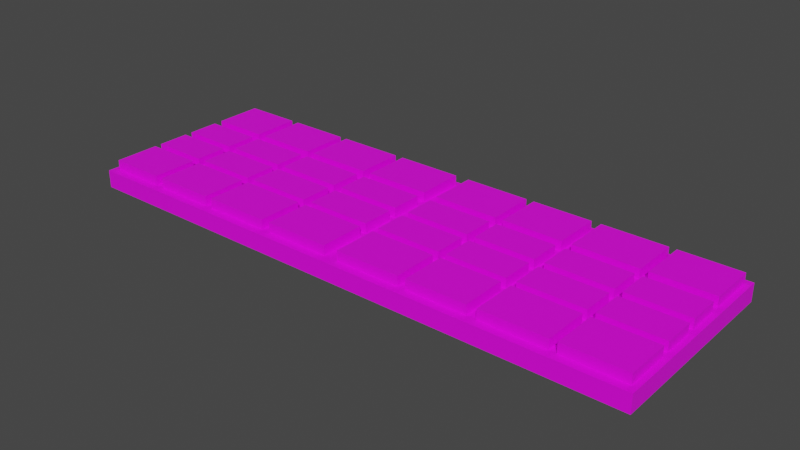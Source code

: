 # Source: keyboard.blend  (saved by Blender 3.1.7; exported with 4.5.12 LTS)
import bpy
from mathutils import Matrix  # noqa: F401  (used for matrix-valued properties, if any)

bpy.ops.wm.read_factory_settings(use_empty=True)
scene = bpy.context.scene
scene.name = 'Scene'

# ---- collections
col_collection = bpy.data.collections.new('Collection'); scene.collection.children.link(col_collection)

# ---- images (referenced by path relative to the original .blend; pixels are not part of the script)
import os
ASSET_DIR = os.environ.get("B2B_ASSET_DIR", "")  # directory of the original .blend (textures are referenced by path, not embedded)
HERE = os.path.dirname(os.path.abspath(__file__))  # packed textures are extracted next to this script under _unpacked/

def load_image(name, relpath, width, height, colorspace="sRGB"):
    """Load a texture the original file referenced (path relative to the .blend, or extracted next to this script)."""
    p = next((c for c in (os.path.join(HERE, relpath), os.path.join(ASSET_DIR, relpath)) if relpath and os.path.exists(c)), "")
    if p:
        img = bpy.data.images.load(p, check_existing=True)
        img.name = name
    else:  # same state as the original file: an image datablock whose file is absent (Cycles renders it pink)
        img = bpy.data.images.new(name, width, height)
        img.source = "FILE"
        img.filepath = "//" + (relpath or name)
    img.colorspace_settings.name = colorspace
    return img
img_keyboard_002 = load_image('keyboard.002', 'keyboard.002.png', 1024, 1024, 'sRGB')

# ---- materials (node trees are filled in below, after node groups)
mat_material_002 = bpy.data.materials.new('Material.002')
mat_material_002.use_transparent_shadow = False

# ---- material node trees
mat_material_002.use_nodes = True; mat_material_002.node_tree.nodes.clear()
_N = mat_material_002.node_tree.nodes; _L = mat_material_002.node_tree.links
n0 = _N.new('ShaderNodeBsdfPrincipled'); n0.name = 'Principled BSDF'; n0.location = (10, 300)
n0.distribution = 'GGX'
n0.subsurface_method = 'RANDOM_WALK_SKIN'
n0.inputs[3].default_value = 1.45
n0.inputs[27].default_value = (0.0, 0.0, 0.0, 1.0)
n0.inputs[28].default_value = 1.0
n1 = _N.new('ShaderNodeOutputMaterial'); n1.name = 'Material Output'; n1.location = (300, 300)
n2 = _N.new('ShaderNodeTexImage'); n2.name = 'Image Texture'; n2.location = (-280, 280)
n2.image = img_keyboard_002
_L.new(n0.outputs[0], n1.inputs[0])
_L.new(n2.outputs[0], n0.inputs[0])
n1.is_active_output = True

# ---- world
world_world = bpy.data.worlds.new('World'); scene.world = world_world
world_world.use_nodes = True; world_world.node_tree.nodes.clear()
_N = world_world.node_tree.nodes; _L = world_world.node_tree.links
n0 = _N.new('ShaderNodeOutputWorld'); n0.name = 'World Output'; n0.location = (300, 300)
n1 = _N.new('ShaderNodeBackground'); n1.name = 'Background'; n1.location = (10, 300)
n1.inputs[0].default_value = (0.05088, 0.05088, 0.05088, 1.0)
_L.new(n1.outputs[0], n0.inputs[0])
n0.is_active_output = True
world_world.color = (0.05088, 0.05088, 0.05088)
world_world.use_sun_shadow = False
world_world.sun_shadow_jitter_overblur = 0.0

# ---- meshes
me_cube_002 = bpy.data.meshes.new('Cube.002')
me_cube_002.from_pydata([(-1.0, -1.0, -1.0), (-1.0, -1.0, 1.0), (-1.0, 1.0, -1.0), (-1.0, 1.0, 1.0), (1.0, -1.0, -1.0), (1.0, -1.0, 1.0), (1.0, 1.0, -1.0), (1.0, 1.0, 1.0), (-1.0, -0.9179, -1.0), (-1.0, -0.9179, 1.0), (1.0, -0.9179, -1.0), (1.0, -0.9179, 1.0), (-1.0, 0.9378, 1.0), (1.0, 0.9378, -1.0), (-1.0, 0.9378, -1.0), (1.0, 0.9378, 1.0), (0.9801, 1.0, -1.0), (0.9801, 1.0, 1.0), (0.9801, -1.0, -1.0), (0.9801, -1.0, 1.0), (0.9801, -0.9179, 1.0), (0.9801, -0.9179, -1.0), (0.9801, 0.9378, -1.0), (0.9801, 0.9378, 1.0), (-0.9779, 1.0, -1.0), (-0.9779, -1.0, 1.0), (-0.9779, -0.9179, -1.0), (-0.9779, 0.9378, -1.0), (-0.9779, 1.0, 1.0), (-0.9779, -1.0, -1.0), (-0.9779, -0.9179, 1.0), (-0.9779, 0.9378, 1.0), (0.7697, 1.0, 1.0), (0.7697, -1.0, -1.0), (0.7697, -0.9179, 1.0), (0.7697, 0.9378, 1.0), (0.7697, 1.0, -1.0), (0.7697, -1.0, 1.0), (0.7697, -0.9179, -1.0), (0.7697, 0.9378, -1.0), (-0.7805, 1.0, -1.0), (-0.7805, -1.0, 1.0), (-0.7805, -0.9179, -1.0), (-0.7805, 0.9378, -1.0), (-0.7805, 1.0, 1.0), (-0.7805, -1.0, -1.0), (-0.7805, -0.9179, 1.0), (-0.7805, 0.9378, 1.0), (0.7453, 1.0, 1.0), (0.7453, -1.0, -1.0), (0.7453, -0.9179, 1.0), (0.7453, 0.9378, 1.0), (0.7453, 1.0, -1.0), (0.7453, -1.0, 1.0), (0.7453, -0.9179, -1.0), (0.7453, 0.9378, -1.0), (-0.7508, 1.0, -1.0), (-0.7508, -1.0, 1.0), (-0.7508, -0.9179, -1.0), (-0.7508, 0.9378, -1.0), (-0.7508, 1.0, 1.0), (-0.7508, -1.0, -1.0), (-0.7508, -0.9179, 1.0), (-0.7508, 0.9378, 1.0), (0.5198, 1.0, 1.0), (0.5198, -1.0, -1.0), (0.5198, -0.9179, 1.0), (0.5198, 0.9378, 1.0), (0.5198, 1.0, -1.0), (0.5198, -1.0, 1.0), (0.5198, -0.9179, -1.0), (0.5198, 0.9378, -1.0), (-0.5397, 1.0, -1.0), (-0.5397, -1.0, 1.0), (-0.5397, -0.9179, -1.0), (-0.5397, 0.9378, -1.0), (-0.5397, 1.0, 1.0), (-0.5397, -1.0, -1.0), (-0.5397, -0.9179, 1.0), (-0.5397, 0.9378, 1.0), (-0.5128, 1.0, 1.0), (-0.5128, -1.0, -1.0), (-0.5128, -0.9179, 1.0), (-0.5128, 0.9378, 1.0), (-0.5128, 1.0, -1.0), (-0.5128, -1.0, 1.0), (-0.5128, -0.9179, -1.0), (-0.5128, 0.9378, -1.0), (0.4871, 1.0, 1.0), (0.4871, -1.0, -1.0), (0.4871, -0.9179, 1.0), (0.4871, 0.9378, 1.0), (0.4871, 1.0, -1.0), (0.4871, -1.0, 1.0), (0.4871, -0.9179, -1.0), (0.4871, 0.9378, -1.0), (-0.2848, 1.0, -1.0), (-0.2848, -1.0, 1.0), (-0.2848, -0.9179, -1.0), (-0.2848, 0.9378, -1.0), (-0.2848, 1.0, 1.0), (-0.2848, -1.0, -1.0), (-0.2848, -0.9179, 1.0), (-0.2848, 0.9378, 1.0), (0.2778, 1.0, 1.0), (0.2778, -1.0, -1.0), (0.2778, -0.9179, 1.0), (0.2778, 0.9378, 1.0), (0.2778, 1.0, -1.0), (0.2778, -1.0, 1.0), (0.2778, -0.9179, -1.0), (0.2778, 0.9378, -1.0), (0.2508, 1.0, -1.0), (0.2508, -1.0, 1.0), (0.2508, -0.9179, -1.0), (0.2508, 0.9378, -1.0), (0.2508, 1.0, 1.0), (0.2508, -1.0, -1.0), (0.2508, -0.9179, 1.0), (0.2508, 0.9378, 1.0), (-0.254, 1.0, -1.0), (-0.254, -1.0, 1.0), (-0.254, -0.9179, -1.0), (-0.254, 0.9378, -1.0), (-0.254, 1.0, 1.0), (-0.254, -1.0, -1.0), (-0.254, -0.9179, 1.0), (-0.254, 0.9378, 1.0), (-0.02663, 1.0, 1.0), (-0.02663, -1.0, -1.0), (-0.02663, -0.9179, 1.0), (-0.02663, 0.9378, 1.0), (-0.02663, 1.0, -1.0), (-0.02663, -1.0, 1.0), (-0.02663, -0.9179, -1.0), (-0.02663, 0.9378, -1.0), (0.02347, 1.0, 1.0), (0.02347, -1.0, -1.0), (0.02347, -0.9179, 1.0), (0.02347, 0.9378, 1.0), (0.02347, 1.0, -1.0), (0.02347, -1.0, 1.0), (0.02347, -0.9179, -1.0), (0.02347, 0.9378, -1.0), (-1.0, 0.4456, -1.0), (1.0, 0.4456, 1.0), (-1.0, 0.4456, 1.0), (1.0, 0.4456, -1.0), (0.9801, 0.4456, -1.0), (0.9801, 0.4456, 1.0), (-0.9779, 0.4456, -1.0), (-0.9779, 0.4456, 1.0), (0.7697, 0.4456, 1.0), (0.7697, 0.4456, -1.0), (-0.7805, 0.4456, -1.0), (-0.7805, 0.4456, 1.0), (0.7453, 0.4456, 1.0), (0.7453, 0.4456, -1.0), (-0.7508, 0.4456, -1.0), (-0.7508, 0.4456, 1.0), (0.5198, 0.4456, 1.0), (0.5198, 0.4456, -1.0), (-0.5397, 0.4456, -1.0), (-0.5397, 0.4456, 1.0), (-0.5128, 0.4456, 1.0), (-0.5128, 0.4456, -1.0), (0.4871, 0.4456, 1.0), (0.4871, 0.4456, -1.0), (-0.2848, 0.4456, -1.0), (-0.2848, 0.4456, 1.0), (0.2778, 0.4456, 1.0), (0.2778, 0.4456, -1.0), (0.2508, 0.4456, -1.0), (0.2508, 0.4456, 1.0), (-0.254, 0.4456, -1.0), (-0.254, 0.4456, 1.0), (-0.02663, 0.4456, 1.0), (-0.02663, 0.4456, -1.0), (0.02347, 0.4456, 1.0), (0.02347, 0.4456, -1.0), (-1.0, -0.4559, -1.0), (1.0, -0.4559, 1.0), (0.9801, -0.4559, -1.0), (0.9801, -0.4559, 1.0), (-0.9779, -0.4559, -1.0), (-0.9779, -0.4559, 1.0), (0.7697, -0.4559, 1.0), (0.7697, -0.4559, -1.0), (-0.7805, -0.4559, -1.0), (-0.7805, -0.4559, 1.0), (0.7453, -0.4559, 1.0), (0.7453, -0.4559, -1.0), (-0.7508, -0.4559, -1.0), (-0.7508, -0.4559, 1.0), (0.5198, -0.4559, 1.0), (0.5198, -0.4559, -1.0), (-0.5397, -0.4559, -1.0), (-0.5397, -0.4559, 1.0), (-0.5128, -0.4559, 1.0), (-0.5128, -0.4559, -1.0), (0.4871, -0.4559, 1.0), (0.4871, -0.4559, -1.0), (-0.2848, -0.4559, -1.0), (-0.2848, -0.4559, 1.0), (0.2778, -0.4559, 1.0), (0.2778, -0.4559, -1.0), (0.2508, -0.4559, -1.0), (0.2508, -0.4559, 1.0), (-0.254, -0.4559, -1.0), (-0.254, -0.4559, 1.0), (-0.02663, -0.4559, 1.0), (-0.02663, -0.4559, -1.0), (0.02347, -0.4559, 1.0), (0.02347, -0.4559, -1.0), (-1.0, -0.4559, 1.0), (1.0, -0.4559, -1.0), (-1.0, -0.3817, 1.0), (1.0, -0.3817, -1.0), (-1.0, -0.3817, -1.0), (1.0, -0.3817, 1.0), (0.9801, -0.3817, -1.0), (0.9801, -0.3817, 1.0), (-0.9779, -0.3817, -1.0), (-0.9779, -0.3817, 1.0), (0.7697, -0.3817, 1.0), (0.7697, -0.3817, -1.0), (-0.7805, -0.3817, -1.0), (-0.7805, -0.3817, 1.0), (0.7453, -0.3817, 1.0), (0.7453, -0.3817, -1.0), (-0.7508, -0.3817, -1.0), (-0.7508, -0.3817, 1.0), (0.5198, -0.3817, 1.0), (0.5198, -0.3817, -1.0), (-0.5397, -0.3817, -1.0), (-0.5397, -0.3817, 1.0), (-0.5128, -0.3817, 1.0), (-0.5128, -0.3817, -1.0), (0.4871, -0.3817, 1.0), (0.4871, -0.3817, -1.0), (-0.2848, -0.3817, -1.0), (-0.2848, -0.3817, 1.0), (0.2778, -0.3817, 1.0), (0.2778, -0.3817, -1.0), (0.2508, -0.3817, -1.0), (0.2508, -0.3817, 1.0), (-0.254, -0.3817, -1.0), (-0.254, -0.3817, 1.0), (-0.02663, -0.3817, 1.0), (-0.02663, -0.3817, -1.0), (0.02347, -0.3817, 1.0), (0.02347, -0.3817, -1.0), (-1.0, 0.3492, 1.0), (1.0, 0.3492, -1.0), (-1.0, 0.3492, -1.0), (1.0, 0.3492, 1.0), (0.9801, 0.3492, -1.0), (0.9801, 0.3492, 1.0), (-0.9779, 0.3492, -1.0), (-0.9779, 0.3492, 1.0), (0.7697, 0.3492, 1.0), (0.7697, 0.3492, -1.0), (-0.7805, 0.3492, -1.0), (-0.7805, 0.3492, 1.0), (0.7453, 0.3492, 1.0), (0.7453, 0.3492, -1.0), (-0.7508, 0.3492, -1.0), (-0.7508, 0.3492, 1.0), (0.5198, 0.3492, 1.0), (0.5198, 0.3492, -1.0), (-0.5397, 0.3492, -1.0), (-0.5397, 0.3492, 1.0), (-0.5128, 0.3492, 1.0), (-0.5128, 0.3492, -1.0), (0.4871, 0.3492, 1.0), (0.4871, 0.3492, -1.0), (-0.2848, 0.3492, -1.0), (-0.2848, 0.3492, 1.0), (0.2778, 0.3492, 1.0), (0.2778, 0.3492, -1.0), (0.2508, 0.3492, -1.0), (0.2508, 0.3492, 1.0), (-0.254, 0.3492, -1.0), (-0.254, 0.3492, 1.0), (-0.02663, 0.3492, 1.0), (-0.02663, 0.3492, -1.0), (0.02347, 0.3492, 1.0), (0.02347, 0.3492, -1.0), (-1.0, -0.05562, -1.0), (1.0, -0.05562, 1.0), (0.9801, -0.05562, -1.0), (0.9801, -0.05562, 1.0), (-0.9779, -0.05562, -1.0), (-0.9779, -0.05562, 1.0), (0.7697, -0.05562, 1.0), (0.7697, -0.05562, -1.0), (-0.7805, -0.05562, -1.0), (-0.7805, -0.05562, 1.0), (0.7453, -0.05562, 1.0), (0.7453, -0.05562, -1.0), (-0.7508, -0.05562, -1.0), (-0.7508, -0.05562, 1.0), (0.5198, -0.05562, 1.0), (0.5198, -0.05562, -1.0), (-0.5397, -0.05562, -1.0), (-0.5397, -0.05562, 1.0), (-0.5128, -0.05562, 1.0), (-0.5128, -0.05562, -1.0), (0.4871, -0.05562, 1.0), (0.4871, -0.05562, -1.0), (-0.2848, -0.05562, -1.0), (-0.2848, -0.05562, 1.0), (0.2778, -0.05562, 1.0), (0.2778, -0.05562, -1.0), (0.2508, -0.05562, -1.0), (0.2508, -0.05562, 1.0), (-0.254, -0.05562, -1.0), (-0.254, -0.05562, 1.0), (-0.02663, -0.05562, 1.0), (-0.02663, -0.05562, -1.0), (0.02347, -0.05562, 1.0), (0.02347, -0.05562, -1.0), (-1.0, -0.05562, 1.0), (1.0, -0.05562, -1.0), (-1.0, 0.02535, 1.0), (1.0, 0.02535, -1.0), (-1.0, 0.02535, -1.0), (1.0, 0.02535, 1.0), (0.9801, 0.02535, -1.0), (0.9801, 0.02535, 1.0), (-0.9779, 0.02535, -1.0), (-0.9779, 0.02535, 1.0), (0.7697, 0.02535, 1.0), (0.7697, 0.02535, -1.0), (-0.7805, 0.02535, -1.0), (-0.7805, 0.02535, 1.0), (0.7453, 0.02535, 1.0), (0.7453, 0.02535, -1.0), (-0.7508, 0.02535, -1.0), (-0.7508, 0.02535, 1.0), (0.5198, 0.02535, 1.0), (0.5198, 0.02535, -1.0), (-0.5397, 0.02535, -1.0), (-0.5397, 0.02535, 1.0), (-0.5128, 0.02535, 1.0), (-0.5128, 0.02535, -1.0), (0.4871, 0.02535, 1.0), (0.4871, 0.02535, -1.0), (-0.2848, 0.02535, -1.0), (-0.2848, 0.02535, 1.0), (0.2778, 0.02535, 1.0), (0.2778, 0.02535, -1.0), (0.2508, 0.02535, -1.0), (0.2508, 0.02535, 1.0), (-0.254, 0.02535, -1.0), (-0.254, 0.02535, 1.0), (-0.02663, 0.02535, 1.0), (-0.02663, 0.02535, -1.0), (0.02347, 0.02535, 1.0), (0.02347, 0.02535, -1.0), (0.7697, -0.9179, 2.124), (0.9801, -0.9179, 2.124), (0.7697, 0.9378, 2.124), (0.9801, 0.9378, 2.124), (0.9801, -0.4559, 2.124), (-0.9779, -0.4559, 2.124), (-0.9779, -0.9179, 2.124), (0.7697, -0.4559, 2.124), (-0.7805, -0.9179, 2.124), (-0.9779, 0.9378, 2.124), (-0.7805, 0.9378, 2.124), (-0.7805, -0.4559, 2.124), (0.5198, -0.9179, 2.124), (0.7453, -0.9179, 2.124), (0.5198, 0.9378, 2.124), (0.7453, 0.9378, 2.124), (0.7453, -0.4559, 2.124), (-0.7508, -0.4559, 2.124), (-0.7508, -0.9179, 2.124), (0.5198, -0.4559, 2.124), (-0.5397, -0.9179, 2.124), (-0.7508, 0.9378, 2.124), (-0.5397, 0.9378, 2.124), (-0.5397, -0.4559, 2.124), (-0.5128, -0.4559, 2.124), (-0.5128, -0.9179, 2.124), (0.2778, -0.9179, 2.124), (0.4871, -0.9179, 2.124), (0.2778, 0.9378, 2.124), (0.4871, 0.9378, 2.124), (0.4871, -0.4559, 2.124), (-0.2848, -0.9179, 2.124), (-0.5128, 0.9378, 2.124), (-0.2848, 0.9378, 2.124), (-0.2848, -0.4559, 2.124), (0.2778, -0.4559, 2.124), (0.02347, -0.9179, 2.124), (0.2508, -0.9179, 2.124), (0.02347, 0.9378, 2.124), (0.2508, 0.9378, 2.124), (0.2508, -0.4559, 2.124), (-0.254, -0.4559, 2.124), (-0.254, -0.9179, 2.124), (-0.02663, -0.9179, 2.124), (-0.254, 0.9378, 2.124), (-0.02663, 0.9378, 2.124), (-0.02663, -0.4559, 2.124), (0.02347, -0.4559, 2.124), (0.9801, 0.4456, 2.124), (-0.9779, 0.4456, 2.124), (0.7697, 0.4456, 2.124), (-0.7805, 0.4456, 2.124), (0.7453, 0.4456, 2.124), (-0.7508, 0.4456, 2.124), (0.5198, 0.4456, 2.124), (-0.5397, 0.4456, 2.124), (-0.5128, 0.4456, 2.124), (0.4871, 0.4456, 2.124), (-0.2848, 0.4456, 2.124), (0.2778, 0.4456, 2.124), (0.2508, 0.4456, 2.124), (-0.254, 0.4456, 2.124), (-0.02663, 0.4456, 2.124), (0.02347, 0.4456, 2.124), (0.9801, -0.05562, 2.124), (0.9801, -0.3817, 2.124), (-0.9779, -0.05562, 2.124), (-0.9779, -0.3817, 2.124), (0.7697, -0.05562, 2.124), (0.7697, -0.3817, 2.124), (-0.7805, -0.05562, 2.124), (-0.7805, -0.3817, 2.124), (0.7453, -0.05562, 2.124), (0.7453, -0.3817, 2.124), (-0.7508, -0.05562, 2.124), (-0.7508, -0.3817, 2.124), (0.5198, -0.05562, 2.124), (0.5198, -0.3817, 2.124), (-0.5397, -0.05562, 2.124), (-0.5397, -0.3817, 2.124), (-0.5128, -0.05562, 2.124), (-0.5128, -0.3817, 2.124), (0.4871, -0.05562, 2.124), (0.4871, -0.3817, 2.124), (-0.2848, -0.05562, 2.124), (-0.2848, -0.3817, 2.124), (0.2778, -0.05562, 2.124), (0.2778, -0.3817, 2.124), (0.2508, -0.05562, 2.124), (0.2508, -0.3817, 2.124), (-0.254, -0.05562, 2.124), (-0.254, -0.3817, 2.124), (-0.02663, -0.05562, 2.124), (-0.02663, -0.3817, 2.124), (0.02347, -0.05562, 2.124), (0.02347, -0.3817, 2.124), (0.02347, 0.3492, 2.124), (0.2508, 0.3492, 2.124), (-0.254, 0.3492, 2.124), (-0.02663, 0.3492, 2.124), (0.2778, 0.3492, 2.124), (0.4871, 0.3492, 2.124), (-0.5128, 0.3492, 2.124), (-0.2848, 0.3492, 2.124), (0.5198, 0.3492, 2.124), (0.7453, 0.3492, 2.124), (-0.7508, 0.3492, 2.124), (-0.5397, 0.3492, 2.124), (0.7697, 0.3492, 2.124), (0.9801, 0.3492, 2.124), (-0.9779, 0.3492, 2.124), (-0.7805, 0.3492, 2.124), (0.9801, 0.02535, 2.124), (-0.9779, 0.02535, 2.124), (0.7697, 0.02535, 2.124), (-0.7805, 0.02535, 2.124), (0.7453, 0.02535, 2.124), (-0.7508, 0.02535, 2.124), (0.5198, 0.02535, 2.124), (-0.5397, 0.02535, 2.124), (-0.5128, 0.02535, 2.124), (0.4871, 0.02535, 2.124), (-0.2848, 0.02535, 2.124), (0.2778, 0.02535, 2.124), (0.2508, 0.02535, 2.124), (-0.254, 0.02535, 2.124), (-0.02663, 0.02535, 2.124), (0.02347, 0.02535, 2.124)], [], [(14, 12, 3, 2), (16, 17, 7, 6), (10, 11, 5, 4), (29, 25, 1, 0), (21, 10, 4, 18), (30, 9, 1, 25), (185, 214, 9, 30), (182, 215, 10, 21), (215, 181, 11, 10), (0, 1, 9, 8), (6, 7, 15, 13), (16, 6, 13, 22), (28, 3, 12, 31), (144, 146, 12, 14), (7, 17, 23, 15), (36, 16, 22, 39), (187, 182, 21, 38), (181, 183, 20, 11), (11, 20, 19, 5), (38, 21, 18, 33), (4, 5, 19, 18), (36, 32, 17, 16), (2, 3, 28, 24), (8, 26, 29, 0), (180, 184, 26, 8), (2, 24, 27, 14), (44, 28, 31, 47), (344, 349, 482, 480), (46, 30, 25, 41), (45, 41, 25, 29), (18, 19, 37, 33), (20, 34, 37, 19), (160, 156, 412, 414), (17, 32, 35, 23), (52, 48, 32, 36), (54, 38, 33, 49), (191, 187, 38, 54), (52, 36, 39, 55), (24, 40, 43, 27), (184, 188, 42, 26), (26, 42, 45, 29), (24, 28, 44, 40), (61, 57, 41, 45), (62, 46, 41, 57), (193, 189, 46, 62), (60, 44, 47, 63), (32, 48, 51, 35), (186, 190, 50, 34), (34, 50, 53, 37), (33, 37, 53, 49), (68, 52, 55, 71), (195, 191, 54, 70), (70, 54, 49, 65), (68, 64, 48, 52), (40, 44, 60, 56), (42, 58, 61, 45), (188, 192, 58, 42), (40, 56, 59, 43), (76, 60, 63, 79), (30, 46, 368, 366), (78, 62, 57, 73), (77, 73, 57, 61), (49, 53, 69, 65), (50, 66, 69, 53), (228, 298, 432, 433), (48, 64, 67, 51), (92, 88, 64, 68), (94, 70, 65, 89), (201, 195, 70, 94), (92, 68, 71, 95), (56, 72, 75, 59), (192, 196, 74, 58), (58, 74, 77, 61), (56, 60, 76, 72), (81, 85, 73, 77), (82, 78, 73, 85), (198, 197, 78, 82), (80, 76, 79, 83), (100, 80, 83, 103), (227, 297, 430, 431), (102, 82, 85, 97), (101, 97, 85, 81), (72, 84, 87, 75), (196, 199, 86, 74), (74, 86, 81, 77), (72, 76, 80, 84), (65, 69, 93, 89), (66, 90, 93, 69), (194, 200, 90, 66), (64, 88, 91, 67), (108, 92, 95, 111), (205, 201, 94, 110), (110, 94, 89, 105), (108, 104, 88, 92), (84, 80, 100, 96), (86, 98, 101, 81), (199, 202, 98, 86), (84, 96, 99, 87), (125, 121, 97, 101), (126, 102, 97, 121), (209, 203, 102, 126), (124, 100, 103, 127), (88, 104, 107, 91), (90, 200, 390, 387), (90, 106, 109, 93), (89, 93, 109, 105), (112, 116, 104, 108), (114, 110, 105, 117), (206, 205, 110, 114), (112, 108, 111, 115), (140, 112, 115, 143), (213, 206, 114, 142), (142, 114, 117, 137), (140, 136, 116, 112), (104, 116, 119, 107), (204, 207, 118, 106), (106, 118, 113, 109), (105, 109, 113, 117), (96, 100, 124, 120), (98, 122, 125, 101), (202, 208, 122, 98), (96, 120, 123, 99), (128, 124, 127, 131), (118, 207, 400, 397), (130, 126, 121, 133), (129, 133, 121, 125), (137, 141, 133, 129), (138, 130, 133, 141), (212, 210, 130, 138), (136, 128, 131, 139), (120, 124, 128, 132), (122, 134, 129, 125), (208, 211, 134, 122), (120, 132, 135, 123), (116, 136, 139, 119), (340, 336, 476, 478), (118, 138, 141, 113), (117, 113, 141, 137), (132, 128, 136, 140), (134, 142, 137, 129), (211, 213, 142, 134), (132, 140, 143, 135), (135, 143, 179, 177), (164, 169, 418, 416), (123, 135, 177, 174), (139, 131, 176, 178), (242, 238, 443, 447), (99, 123, 174, 168), (107, 119, 173, 170), (143, 115, 172, 179), (115, 111, 171, 172), (284, 283, 458, 459), (127, 103, 169, 175), (87, 99, 168, 165), (111, 95, 167, 171), (67, 91, 166, 160), (75, 87, 165, 162), (339, 343, 479, 477), (83, 79, 163, 164), (59, 75, 162, 158), (95, 71, 161, 167), (294, 224, 429, 428), (293, 223, 427, 426), (43, 59, 158, 154), (71, 55, 157, 161), (35, 51, 156, 152), (63, 47, 155, 159), (27, 43, 154, 150), (55, 39, 153, 157), (281, 286, 456, 457), (221, 291, 424, 425), (14, 27, 150, 144), (15, 23, 149, 145), (39, 22, 148, 153), (254, 252, 146, 144), (13, 15, 145, 147), (22, 13, 147, 148), (31, 12, 146, 151), (8, 9, 214, 180), (249, 251, 213, 211), (245, 250, 212, 207), (246, 249, 211, 208), (250, 248, 210, 212), (248, 247, 209, 210), (240, 246, 208, 202), (242, 245, 207, 204), (251, 244, 206, 213), (244, 243, 205, 206), (238, 242, 204, 200), (247, 241, 203, 209), (237, 240, 202, 199), (243, 239, 201, 205), (232, 238, 200, 194), (234, 237, 199, 196), (241, 236, 198, 203), (236, 235, 197, 198), (230, 234, 196, 192), (239, 233, 195, 201), (228, 232, 194, 190), (235, 231, 193, 197), (226, 230, 192, 188), (233, 229, 191, 195), (224, 228, 190, 186), (231, 227, 189, 193), (222, 226, 188, 184), (229, 225, 187, 191), (221, 224, 186, 183), (227, 223, 185, 189), (218, 222, 184, 180), (219, 221, 183, 181), (225, 220, 182, 187), (217, 219, 181, 215), (220, 217, 215, 182), (223, 216, 214, 185), (293, 322, 216, 223), (290, 323, 217, 220), (323, 289, 219, 217), (295, 290, 220, 225), (289, 291, 221, 219), (288, 292, 222, 218), (119, 139, 398, 399), (91, 107, 388, 389), (299, 295, 225, 229), (292, 296, 226, 222), (301, 297, 227, 231), (294, 298, 228, 224), (303, 299, 229, 233), (296, 300, 230, 226), (170, 166, 417, 419), (138, 118, 397, 396), (309, 303, 233, 239), (300, 304, 234, 230), (306, 305, 235, 236), (236, 241, 445, 441), (304, 307, 237, 234), (302, 308, 238, 232), (313, 309, 239, 243), (307, 310, 240, 237), (317, 311, 241, 247), (297, 293, 426, 430), (314, 313, 243, 244), (321, 314, 244, 251), (312, 315, 245, 242), (310, 316, 246, 240), (212, 138, 396, 407), (320, 318, 248, 250), (316, 319, 249, 246), (106, 90, 387, 386), (319, 321, 251, 249), (180, 214, 216, 218), (177, 179, 287, 285), (173, 178, 286, 281), (174, 177, 285, 282), (178, 176, 284, 286), (176, 175, 283, 284), (168, 174, 282, 276), (170, 173, 281, 278), (179, 172, 280, 287), (172, 171, 279, 280), (166, 170, 278, 274), (175, 169, 277, 283), (165, 168, 276, 273), (171, 167, 275, 279), (160, 166, 274, 268), (162, 165, 273, 270), (169, 164, 272, 277), (164, 163, 271, 272), (158, 162, 270, 266), (167, 161, 269, 275), (156, 160, 268, 264), (163, 159, 267, 271), (154, 158, 266, 262), (161, 157, 265, 269), (152, 156, 264, 260), (159, 155, 263, 267), (150, 154, 262, 258), (157, 153, 261, 265), (149, 152, 260, 257), (155, 151, 259, 263), (144, 150, 258, 254), (145, 149, 257, 255), (153, 148, 256, 261), (147, 145, 255, 253), (148, 147, 253, 256), (151, 146, 252, 259), (326, 324, 252, 254), (218, 216, 322, 288), (357, 359, 321, 319), (353, 358, 320, 315), (354, 357, 319, 316), (358, 356, 318, 320), (356, 355, 317, 318), (348, 354, 316, 310), (350, 353, 315, 312), (359, 352, 314, 321), (352, 351, 313, 314), (346, 350, 312, 308), (355, 349, 311, 317), (345, 348, 310, 307), (351, 347, 309, 313), (340, 346, 308, 302), (342, 345, 307, 304), (349, 344, 306, 311), (344, 343, 305, 306), (338, 342, 304, 300), (347, 341, 303, 309), (336, 340, 302, 298), (343, 339, 301, 305), (334, 338, 300, 296), (341, 337, 299, 303), (332, 336, 298, 294), (339, 335, 297, 301), (330, 334, 296, 292), (337, 333, 295, 299), (329, 332, 294, 291), (335, 331, 293, 297), (326, 330, 292, 288), (327, 329, 291, 289), (333, 328, 290, 295), (325, 327, 289, 323), (328, 325, 323, 290), (331, 324, 322, 293), (259, 252, 324, 331), (256, 253, 325, 328), (253, 255, 327, 325), (261, 256, 328, 333), (255, 257, 329, 327), (254, 258, 330, 326), (291, 294, 428, 424), (332, 329, 472, 474), (265, 261, 333, 337), (258, 262, 334, 330), (267, 263, 335, 339), (260, 264, 336, 332), (269, 265, 337, 341), (262, 266, 338, 334), (186, 34, 360, 367), (193, 62, 378, 377), (275, 269, 341, 347), (266, 270, 342, 338), (272, 271, 343, 344), (331, 335, 475, 473), (270, 273, 345, 342), (268, 274, 346, 340), (279, 275, 347, 351), (273, 276, 348, 345), (283, 277, 349, 355), (232, 228, 433, 437), (280, 279, 351, 352), (287, 280, 352, 359), (278, 281, 353, 350), (276, 282, 354, 348), (175, 176, 422, 421), (286, 284, 356, 358), (282, 285, 357, 354), (231, 235, 439, 435), (285, 287, 359, 357), (288, 322, 324, 326), (371, 365, 366, 368), (364, 367, 360, 361), (383, 377, 378, 380), (376, 379, 372, 373), (394, 384, 385, 391), (390, 395, 386, 387), (406, 401, 402, 403), (400, 407, 396, 397), (399, 398, 423, 420), (405, 404, 421, 422), (389, 388, 419, 417), (393, 392, 416, 418), (375, 374, 414, 412), (382, 381, 413, 415), (363, 362, 410, 408), (370, 369, 409, 411), (430, 426, 427, 431), (424, 428, 429, 425), (438, 434, 435, 439), (432, 436, 437, 433), (444, 440, 441, 445), (442, 446, 447, 443), (452, 450, 451, 453), (448, 454, 455, 449), (471, 470, 473, 475), (469, 468, 474, 472), (467, 466, 477, 479), (465, 464, 478, 476), (463, 462, 480, 482), (461, 460, 483, 481), (459, 458, 485, 486), (457, 456, 487, 484), (274, 278, 460, 461), (194, 66, 372, 379), (247, 248, 453, 451), (47, 31, 369, 370), (159, 163, 415, 413), (301, 231, 435, 434), (34, 20, 361, 360), (149, 23, 363, 408), (329, 257, 469, 472), (302, 232, 437, 436), (31, 151, 409, 369), (259, 331, 473, 470), (207, 212, 407, 400), (250, 245, 449, 455), (23, 35, 362, 363), (35, 152, 410, 362), (260, 332, 474, 468), (235, 305, 438, 439), (350, 346, 481, 483), (306, 236, 441, 440), (277, 272, 462, 463), (210, 209, 401, 406), (155, 47, 370, 411), (335, 263, 471, 475), (46, 189, 371, 368), (152, 149, 408, 410), (238, 308, 442, 443), (20, 183, 364, 361), (156, 51, 375, 412), (336, 264, 465, 476), (151, 155, 411, 409), (82, 102, 391, 385), (103, 83, 392, 393), (264, 268, 464, 465), (355, 356, 486, 485), (241, 311, 444, 445), (63, 159, 413, 381), (271, 267, 466, 467), (267, 339, 477, 466), (200, 204, 395, 390), (66, 50, 373, 372), (312, 242, 447, 446), (67, 160, 414, 374), (268, 340, 478, 464), (62, 78, 380, 378), (209, 126, 402, 401), (51, 67, 374, 375), (79, 63, 381, 382), (315, 320, 454, 448), (358, 353, 484, 487), (245, 315, 448, 449), (163, 79, 382, 415), (343, 271, 467, 479), (83, 164, 416, 392), (272, 344, 480, 462), (318, 317, 450, 452), (317, 247, 451, 450), (102, 203, 394, 391), (203, 198, 384, 394), (126, 130, 403, 402), (248, 318, 452, 453), (257, 260, 468, 469), (166, 91, 389, 417), (346, 274, 461, 481), (131, 127, 404, 405), (50, 190, 376, 373), (263, 259, 470, 471), (320, 250, 455, 454), (78, 197, 383, 380), (169, 103, 393, 418), (349, 277, 463, 482), (190, 194, 379, 376), (308, 312, 446, 442), (107, 170, 419, 388), (278, 350, 483, 460), (197, 193, 377, 383), (173, 119, 399, 420), (353, 281, 457, 484), (130, 210, 406, 403), (185, 30, 366, 365), (127, 175, 421, 404), (283, 355, 485, 458), (311, 306, 440, 444), (204, 106, 386, 395), (223, 227, 431, 427), (176, 131, 405, 422), (356, 284, 459, 486), (224, 221, 425, 429), (183, 186, 367, 364), (139, 178, 423, 398), (286, 358, 487, 456), (189, 185, 365, 371), (198, 82, 385, 384), (298, 302, 436, 432), (305, 301, 434, 438), (178, 173, 420, 423)])
_uv = me_cube_002.uv_layers.new(name='UVMap')
_uv.uv.foreach_set('vector', [0.375, 0.2422, 0.625, 0.2422, 0.625, 0.25, 0.375, 0.25, 0.375, 0.4975, 0.625, 0.4975, 0.625, 0.5, 0.375, 0.5, 0.375, 0.7397, 0.625, 0.7397, 0.625, 0.75, 0.375, 0.75, 0.375, 0.9972, 0.625, 0.9972, 0.625, 1.0, 0.375, 1.0, 0.3725, 0.7397, 0.375, 0.7397, 0.375, 0.75, 0.3725, 0.75, 0.8722, 0.7397, 0.875, 0.7397, 0.875, 0.75, 0.8722, 0.75, 0.8722, 0.682, 0.875, 0.682, 0.875, 0.7397, 0.8722, 0.7397, 0.3725, 0.682, 0.375, 0.682, 0.375, 0.7397, 0.3725, 0.7397, 0.375, 0.682, 0.625, 0.682, 0.625, 0.7397, 0.375, 0.7397, 0.375, 0.0, 0.625, 0.0, 0.625, 0.01026, 0.375, 0.01026, 0.375, 0.5, 0.625, 0.5, 0.625, 0.5078, 0.375, 0.5078, 0.3725, 0.5, 0.375, 0.5, 0.375, 0.5078, 0.3725, 0.5078, 0.8722, 0.5, 0.875, 0.5, 0.875, 0.5078, 0.8722, 0.5078, 0.375, 0.1807, 0.625, 0.1807, 0.625, 0.2422, 0.375, 0.2422, 0.625, 0.5, 0.6275, 0.5, 0.6275, 0.5078, 0.625, 0.5078, 0.3462, 0.5, 0.3725, 0.5, 0.3725, 0.5078, 0.3462, 0.5078, 0.3462, 0.682, 0.3725, 0.682, 0.3725, 0.7397, 0.3462, 0.7397, 0.625, 0.682, 0.6275, 0.682, 0.6275, 0.7397, 0.625, 0.7397, 0.625, 0.7397, 0.6275, 0.7397, 0.6275, 0.75, 0.625, 0.75, 0.3462, 0.7397, 0.3725, 0.7397, 0.3725, 0.75, 0.3462, 0.75, 0.375, 0.75, 0.625, 0.75, 0.625, 0.7525, 0.375, 0.7525, 0.375, 0.4712, 0.625, 0.4712, 0.625, 0.4975, 0.375, 0.4975, 0.375, 0.25, 0.625, 0.25, 0.625, 0.2528, 0.375, 0.2528, 0.125, 0.7397, 0.1278, 0.7397, 0.1278, 0.75, 0.125, 0.75, 0.125, 0.682, 0.1278, 0.682, 0.1278, 0.7397, 0.125, 0.7397, 0.125, 0.5, 0.1278, 0.5, 0.1278, 0.5078, 0.125, 0.5078, 0.8476, 0.5, 0.8722, 0.5, 0.8722, 0.5078, 0.8476, 0.5078, 0.8141, 0.6218, 0.7856, 0.6218, 0.7856, 0.6218, 0.8141, 0.6218, 0.8476, 0.7397, 0.8722, 0.7397, 0.8722, 0.75, 0.8476, 0.75, 0.375, 0.9726, 0.625, 0.9726, 0.625, 0.9972, 0.375, 0.9972, 0.375, 0.7525, 0.625, 0.7525, 0.625, 0.7788, 0.375, 0.7788, 0.6275, 0.7397, 0.6538, 0.7397, 0.6538, 0.75, 0.6275, 0.75, 0.685, 0.5693, 0.6568, 0.5693, 0.6568, 0.5693, 0.685, 0.5693, 0.6275, 0.5, 0.6538, 0.5, 0.6538, 0.5078, 0.6275, 0.5078, 0.375, 0.4682, 0.625, 0.4682, 0.625, 0.4712, 0.375, 0.4712, 0.3432, 0.7397, 0.3462, 0.7397, 0.3462, 0.75, 0.3432, 0.75, 0.3432, 0.682, 0.3462, 0.682, 0.3462, 0.7397, 0.3432, 0.7397, 0.3432, 0.5, 0.3462, 0.5, 0.3462, 0.5078, 0.3432, 0.5078, 0.1278, 0.5, 0.1524, 0.5, 0.1524, 0.5078, 0.1278, 0.5078, 0.1278, 0.682, 0.1524, 0.682, 0.1524, 0.7397, 0.1278, 0.7397, 0.1278, 0.7397, 0.1524, 0.7397, 0.1524, 0.75, 0.1278, 0.75, 0.375, 0.2528, 0.625, 0.2528, 0.625, 0.2774, 0.375, 0.2774, 0.375, 0.9688, 0.625, 0.9688, 0.625, 0.9726, 0.375, 0.9726, 0.8438, 0.7397, 0.8476, 0.7397, 0.8476, 0.75, 0.8438, 0.75, 0.8438, 0.682, 0.8476, 0.682, 0.8476, 0.7397, 0.8438, 0.7397, 0.8438, 0.5, 0.8476, 0.5, 0.8476, 0.5078, 0.8438, 0.5078, 0.6538, 0.5, 0.6568, 0.5, 0.6568, 0.5078, 0.6538, 0.5078, 0.6538, 0.682, 0.6568, 0.682, 0.6568, 0.7397, 0.6538, 0.7397, 0.6538, 0.7397, 0.6568, 0.7397, 0.6568, 0.75, 0.6538, 0.75, 0.375, 0.7788, 0.625, 0.7788, 0.625, 0.7818, 0.375, 0.7818, 0.315, 0.5, 0.3432, 0.5, 0.3432, 0.5078, 0.315, 0.5078, 0.315, 0.682, 0.3432, 0.682, 0.3432, 0.7397, 0.315, 0.7397, 0.315, 0.7397, 0.3432, 0.7397, 0.3432, 0.75, 0.315, 0.75, 0.375, 0.44, 0.625, 0.44, 0.625, 0.4682, 0.375, 0.4682, 0.375, 0.2774, 0.625, 0.2774, 0.625, 0.2812, 0.375, 0.2812, 0.1524, 0.7397, 0.1562, 0.7397, 0.1562, 0.75, 0.1524, 0.75, 0.1524, 0.682, 0.1562, 0.682, 0.1562, 0.7397, 0.1524, 0.7397, 0.1524, 0.5, 0.1562, 0.5, 0.1562, 0.5078, 0.1524, 0.5078, 0.8175, 0.5, 0.8438, 0.5, 0.8438, 0.5078, 0.8175, 0.5078, 0.8722, 0.7397, 0.8476, 0.7397, 0.8476, 0.7397, 0.8722, 0.7397, 0.8175, 0.7397, 0.8438, 0.7397, 0.8438, 0.75, 0.8175, 0.75, 0.375, 0.9425, 0.625, 0.9425, 0.625, 0.9688, 0.375, 0.9688, 0.375, 0.7818, 0.625, 0.7818, 0.625, 0.81, 0.375, 0.81, 0.6568, 0.7397, 0.685, 0.7397, 0.685, 0.75, 0.6568, 0.75, 0.6568, 0.6727, 0.6568, 0.632, 0.6568, 0.632, 0.6568, 0.6727, 0.6568, 0.5, 0.685, 0.5, 0.685, 0.5078, 0.6568, 0.5078, 0.375, 0.4359, 0.625, 0.4359, 0.625, 0.44, 0.375, 0.44, 0.3109, 0.7397, 0.315, 0.7397, 0.315, 0.75, 0.3109, 0.75, 0.3109, 0.682, 0.315, 0.682, 0.315, 0.7397, 0.3109, 0.7397, 0.3109, 0.5, 0.315, 0.5, 0.315, 0.5078, 0.3109, 0.5078, 0.1562, 0.5, 0.1825, 0.5, 0.1825, 0.5078, 0.1562, 0.5078, 0.1562, 0.682, 0.1825, 0.682, 0.1825, 0.7397, 0.1562, 0.7397, 0.1562, 0.7397, 0.1825, 0.7397, 0.1825, 0.75, 0.1562, 0.75, 0.375, 0.2812, 0.625, 0.2812, 0.625, 0.3075, 0.375, 0.3075, 0.375, 0.9391, 0.625, 0.9391, 0.625, 0.9425, 0.375, 0.9425, 0.8141, 0.7397, 0.8175, 0.7397, 0.8175, 0.75, 0.8141, 0.75, 0.8141, 0.682, 0.8175, 0.682, 0.8175, 0.7397, 0.8141, 0.7397, 0.8141, 0.5, 0.8175, 0.5, 0.8175, 0.5078, 0.8141, 0.5078, 0.7856, 0.5, 0.8141, 0.5, 0.8141, 0.5078, 0.7856, 0.5078, 0.8476, 0.6727, 0.8476, 0.632, 0.8476, 0.632, 0.8476, 0.6727, 0.7856, 0.7397, 0.8141, 0.7397, 0.8141, 0.75, 0.7856, 0.75, 0.375, 0.9106, 0.625, 0.9106, 0.625, 0.9391, 0.375, 0.9391, 0.1825, 0.5, 0.1859, 0.5, 0.1859, 0.5078, 0.1825, 0.5078, 0.1825, 0.682, 0.1859, 0.682, 0.1859, 0.7397, 0.1825, 0.7397, 0.1825, 0.7397, 0.1859, 0.7397, 0.1859, 0.75, 0.1825, 0.75, 0.375, 0.3075, 0.625, 0.3075, 0.625, 0.3109, 0.375, 0.3109, 0.375, 0.81, 0.625, 0.81, 0.625, 0.8141, 0.375, 0.8141, 0.685, 0.7397, 0.6891, 0.7397, 0.6891, 0.75, 0.685, 0.75, 0.685, 0.682, 0.6891, 0.682, 0.6891, 0.7397, 0.685, 0.7397, 0.685, 0.5, 0.6891, 0.5, 0.6891, 0.5078, 0.685, 0.5078, 0.2847, 0.5, 0.3109, 0.5, 0.3109, 0.5078, 0.2847, 0.5078, 0.2847, 0.682, 0.3109, 0.682, 0.3109, 0.7397, 0.2847, 0.7397, 0.2847, 0.7397, 0.3109, 0.7397, 0.3109, 0.75, 0.2847, 0.75, 0.375, 0.4097, 0.625, 0.4097, 0.625, 0.4359, 0.375, 0.4359, 0.375, 0.3109, 0.625, 0.3109, 0.625, 0.3394, 0.375, 0.3394, 0.1859, 0.7397, 0.2144, 0.7397, 0.2144, 0.75, 0.1859, 0.75, 0.1859, 0.682, 0.2144, 0.682, 0.2144, 0.7397, 0.1859, 0.7397, 0.1859, 0.5, 0.2144, 0.5, 0.2144, 0.5078, 0.1859, 0.5078, 0.375, 0.9068, 0.625, 0.9068, 0.625, 0.9106, 0.375, 0.9106, 0.7818, 0.7397, 0.7856, 0.7397, 0.7856, 0.75, 0.7818, 0.75, 0.7818, 0.682, 0.7856, 0.682, 0.7856, 0.7397, 0.7818, 0.7397, 0.7818, 0.5, 0.7856, 0.5, 0.7856, 0.5078, 0.7818, 0.5078, 0.6891, 0.5, 0.7153, 0.5, 0.7153, 0.5078, 0.6891, 0.5078, 0.6891, 0.7397, 0.6891, 0.682, 0.6891, 0.682, 0.6891, 0.7397, 0.6891, 0.7397, 0.7153, 0.7397, 0.7153, 0.75, 0.6891, 0.75, 0.375, 0.8141, 0.625, 0.8141, 0.625, 0.8403, 0.375, 0.8403, 0.375, 0.4064, 0.625, 0.4064, 0.625, 0.4097, 0.375, 0.4097, 0.2814, 0.7397, 0.2847, 0.7397, 0.2847, 0.75, 0.2814, 0.75, 0.2814, 0.682, 0.2847, 0.682, 0.2847, 0.7397, 0.2814, 0.7397, 0.2814, 0.5, 0.2847, 0.5, 0.2847, 0.5078, 0.2814, 0.5078, 0.2529, 0.5, 0.2814, 0.5, 0.2814, 0.5078, 0.2529, 0.5078, 0.2529, 0.682, 0.2814, 0.682, 0.2814, 0.7397, 0.2529, 0.7397, 0.2529, 0.7397, 0.2814, 0.7397, 0.2814, 0.75, 0.2529, 0.75, 0.375, 0.3779, 0.625, 0.3779, 0.625, 0.4064, 0.375, 0.4064, 0.7153, 0.5, 0.7186, 0.5, 0.7186, 0.5078, 0.7153, 0.5078, 0.7153, 0.682, 0.7186, 0.682, 0.7186, 0.7397, 0.7153, 0.7397, 0.7153, 0.7397, 0.7186, 0.7397, 0.7186, 0.75, 0.7153, 0.75, 0.375, 0.8403, 0.625, 0.8403, 0.625, 0.8436, 0.375, 0.8436, 0.375, 0.3394, 0.625, 0.3394, 0.625, 0.3432, 0.375, 0.3432, 0.2144, 0.7397, 0.2182, 0.7397, 0.2182, 0.75, 0.2144, 0.75, 0.2144, 0.682, 0.2182, 0.682, 0.2182, 0.7397, 0.2144, 0.7397, 0.2144, 0.5, 0.2182, 0.5, 0.2182, 0.5078, 0.2144, 0.5078, 0.7533, 0.5, 0.7818, 0.5, 0.7818, 0.5078, 0.7533, 0.5078, 0.7186, 0.7397, 0.7186, 0.682, 0.7186, 0.682, 0.7186, 0.7397, 0.7533, 0.7397, 0.7818, 0.7397, 0.7818, 0.75, 0.7533, 0.75, 0.375, 0.8783, 0.625, 0.8783, 0.625, 0.9068, 0.375, 0.9068, 0.375, 0.8721, 0.625, 0.8721, 0.625, 0.8783, 0.375, 0.8783, 0.7471, 0.7397, 0.7533, 0.7397, 0.7533, 0.75, 0.7471, 0.75, 0.7471, 0.682, 0.7533, 0.682, 0.7533, 0.7397, 0.7471, 0.7397, 0.7471, 0.5, 0.7533, 0.5, 0.7533, 0.5078, 0.7471, 0.5078, 0.375, 0.3432, 0.625, 0.3432, 0.625, 0.3717, 0.375, 0.3717, 0.2182, 0.7397, 0.2467, 0.7397, 0.2467, 0.75, 0.2182, 0.75, 0.2182, 0.682, 0.2467, 0.682, 0.2467, 0.7397, 0.2182, 0.7397, 0.2182, 0.5, 0.2467, 0.5, 0.2467, 0.5078, 0.2182, 0.5078, 0.7186, 0.5, 0.7471, 0.5, 0.7471, 0.5078, 0.7186, 0.5078, 0.685, 0.6218, 0.6568, 0.6218, 0.6568, 0.6218, 0.685, 0.6218, 0.7186, 0.7397, 0.7471, 0.7397, 0.7471, 0.75, 0.7186, 0.75, 0.375, 0.8436, 0.625, 0.8436, 0.625, 0.8721, 0.375, 0.8721, 0.375, 0.3717, 0.625, 0.3717, 0.625, 0.3779, 0.375, 0.3779, 0.2467, 0.7397, 0.2529, 0.7397, 0.2529, 0.75, 0.2467, 0.75, 0.2467, 0.682, 0.2529, 0.682, 0.2529, 0.7397, 0.2467, 0.7397, 0.2467, 0.5, 0.2529, 0.5, 0.2529, 0.5078, 0.2467, 0.5078, 0.2467, 0.5078, 0.2529, 0.5078, 0.2529, 0.5693, 0.2467, 0.5693, 0.8141, 0.5693, 0.7856, 0.5693, 0.7856, 0.5693, 0.8141, 0.5693, 0.2182, 0.5078, 0.2467, 0.5078, 0.2467, 0.5693, 0.2182, 0.5693, 0.7471, 0.5078, 0.7533, 0.5078, 0.7533, 0.5693, 0.7471, 0.5693, 0.7153, 0.6727, 0.6891, 0.6727, 0.6891, 0.6727, 0.7153, 0.6727, 0.2144, 0.5078, 0.2182, 0.5078, 0.2182, 0.5693, 0.2144, 0.5693, 0.7153, 0.5078, 0.7186, 0.5078, 0.7186, 0.5693, 0.7153, 0.5693, 0.2529, 0.5078, 0.2814, 0.5078, 0.2814, 0.5693, 0.2529, 0.5693, 0.2814, 0.5078, 0.2847, 0.5078, 0.2847, 0.5693, 0.2814, 0.5693, 0.7533, 0.5813, 0.7818, 0.5813, 0.7818, 0.5813, 0.7533, 0.5813, 0.7818, 0.5078, 0.7856, 0.5078, 0.7856, 0.5693, 0.7818, 0.5693, 0.1859, 0.5078, 0.2144, 0.5078, 0.2144, 0.5693, 0.1859, 0.5693, 0.2847, 0.5078, 0.3109, 0.5078, 0.3109, 0.5693, 0.2847, 0.5693, 0.685, 0.5078, 0.6891, 0.5078, 0.6891, 0.5693, 0.685, 0.5693, 0.1825, 0.5078, 0.1859, 0.5078, 0.1859, 0.5693, 0.1825, 0.5693, 0.8438, 0.6218, 0.8175, 0.6218, 0.8175, 0.6218, 0.8438, 0.6218, 0.8141, 0.5078, 0.8175, 0.5078, 0.8175, 0.5693, 0.8141, 0.5693, 0.1562, 0.5078, 0.1825, 0.5078, 0.1825, 0.5693, 0.1562, 0.5693, 0.3109, 0.5078, 0.315, 0.5078, 0.315, 0.5693, 0.3109, 0.5693, 0.6538, 0.632, 0.6538, 0.6727, 0.6538, 0.6727, 0.6538, 0.632, 0.8722, 0.632, 0.8722, 0.6727, 0.8722, 0.6727, 0.8722, 0.632, 0.1524, 0.5078, 0.1562, 0.5078, 0.1562, 0.5693, 0.1524, 0.5693, 0.315, 0.5078, 0.3432, 0.5078, 0.3432, 0.5693, 0.315, 0.5693, 0.6538, 0.5078, 0.6568, 0.5078, 0.6568, 0.5693, 0.6538, 0.5693, 0.8438, 0.5078, 0.8476, 0.5078, 0.8476, 0.5693, 0.8438, 0.5693, 0.1278, 0.5078, 0.1524, 0.5078, 0.1524, 0.5693, 0.1278, 0.5693, 0.3432, 0.5078, 0.3462, 0.5078, 0.3462, 0.5693, 0.3432, 0.5693, 0.7186, 0.5813, 0.7471, 0.5813, 0.7471, 0.5813, 0.7186, 0.5813, 0.6275, 0.6727, 0.6275, 0.632, 0.6275, 0.632, 0.6275, 0.6727, 0.125, 0.5078, 0.1278, 0.5078, 0.1278, 0.5693, 0.125, 0.5693, 0.625, 0.5078, 0.6275, 0.5078, 0.6275, 0.5693, 0.625, 0.5693, 0.3462, 0.5078, 0.3725, 0.5078, 0.3725, 0.5693, 0.3462, 0.5693, 0.375, 0.1687, 0.625, 0.1687, 0.625, 0.1807, 0.375, 0.1807, 0.375, 0.5078, 0.625, 0.5078, 0.625, 0.5693, 0.375, 0.5693, 0.3725, 0.5078, 0.375, 0.5078, 0.375, 0.5693, 0.3725, 0.5693, 0.8722, 0.5078, 0.875, 0.5078, 0.875, 0.5693, 0.8722, 0.5693, 0.375, 0.01026, 0.625, 0.01026, 0.625, 0.06801, 0.375, 0.06801, 0.2467, 0.6727, 0.2529, 0.6727, 0.2529, 0.682, 0.2467, 0.682, 0.7186, 0.6727, 0.7471, 0.6727, 0.7471, 0.682, 0.7186, 0.682, 0.2182, 0.6727, 0.2467, 0.6727, 0.2467, 0.682, 0.2182, 0.682, 0.7471, 0.6727, 0.7533, 0.6727, 0.7533, 0.682, 0.7471, 0.682, 0.7533, 0.6727, 0.7818, 0.6727, 0.7818, 0.682, 0.7533, 0.682, 0.2144, 0.6727, 0.2182, 0.6727, 0.2182, 0.682, 0.2144, 0.682, 0.7153, 0.6727, 0.7186, 0.6727, 0.7186, 0.682, 0.7153, 0.682, 0.2529, 0.6727, 0.2814, 0.6727, 0.2814, 0.682, 0.2529, 0.682, 0.2814, 0.6727, 0.2847, 0.6727, 0.2847, 0.682, 0.2814, 0.682, 0.6891, 0.6727, 0.7153, 0.6727, 0.7153, 0.682, 0.6891, 0.682, 0.7818, 0.6727, 0.7856, 0.6727, 0.7856, 0.682, 0.7818, 0.682, 0.1859, 0.6727, 0.2144, 0.6727, 0.2144, 0.682, 0.1859, 0.682, 0.2847, 0.6727, 0.3109, 0.6727, 0.3109, 0.682, 0.2847, 0.682, 0.685, 0.6727, 0.6891, 0.6727, 0.6891, 0.682, 0.685, 0.682, 0.1825, 0.6727, 0.1859, 0.6727, 0.1859, 0.682, 0.1825, 0.682, 0.7856, 0.6727, 0.8141, 0.6727, 0.8141, 0.682, 0.7856, 0.682, 0.8141, 0.6727, 0.8175, 0.6727, 0.8175, 0.682, 0.8141, 0.682, 0.1562, 0.6727, 0.1825, 0.6727, 0.1825, 0.682, 0.1562, 0.682, 0.3109, 0.6727, 0.315, 0.6727, 0.315, 0.682, 0.3109, 0.682, 0.6568, 0.6727, 0.685, 0.6727, 0.685, 0.682, 0.6568, 0.682, 0.8175, 0.6727, 0.8438, 0.6727, 0.8438, 0.682, 0.8175, 0.682, 0.1524, 0.6727, 0.1562, 0.6727, 0.1562, 0.682, 0.1524, 0.682, 0.315, 0.6727, 0.3432, 0.6727, 0.3432, 0.682, 0.315, 0.682, 0.6538, 0.6727, 0.6568, 0.6727, 0.6568, 0.682, 0.6538, 0.682, 0.8438, 0.6727, 0.8476, 0.6727, 0.8476, 0.682, 0.8438, 0.682, 0.1278, 0.6727, 0.1524, 0.6727, 0.1524, 0.682, 0.1278, 0.682, 0.3432, 0.6727, 0.3462, 0.6727, 0.3462, 0.682, 0.3432, 0.682, 0.6275, 0.6727, 0.6538, 0.6727, 0.6538, 0.682, 0.6275, 0.682, 0.8476, 0.6727, 0.8722, 0.6727, 0.8722, 0.682, 0.8476, 0.682, 0.125, 0.6727, 0.1278, 0.6727, 0.1278, 0.682, 0.125, 0.682, 0.625, 0.6727, 0.6275, 0.6727, 0.6275, 0.682, 0.625, 0.682, 0.3462, 0.6727, 0.3725, 0.6727, 0.3725, 0.682, 0.3462, 0.682, 0.375, 0.6727, 0.625, 0.6727, 0.625, 0.682, 0.375, 0.682, 0.3725, 0.6727, 0.375, 0.6727, 0.375, 0.682, 0.3725, 0.682, 0.8722, 0.6727, 0.875, 0.6727, 0.875, 0.682, 0.8722, 0.682, 0.8722, 0.632, 0.875, 0.632, 0.875, 0.6727, 0.8722, 0.6727, 0.3725, 0.632, 0.375, 0.632, 0.375, 0.6727, 0.3725, 0.6727, 0.375, 0.632, 0.625, 0.632, 0.625, 0.6727, 0.375, 0.6727, 0.3462, 0.632, 0.3725, 0.632, 0.3725, 0.6727, 0.3462, 0.6727, 0.625, 0.632, 0.6275, 0.632, 0.6275, 0.6727, 0.625, 0.6727, 0.125, 0.632, 0.1278, 0.632, 0.1278, 0.6727, 0.125, 0.6727, 0.7186, 0.5078, 0.7471, 0.5078, 0.7471, 0.5078, 0.7186, 0.5078, 0.6891, 0.5078, 0.7153, 0.5078, 0.7153, 0.5078, 0.6891, 0.5078, 0.3432, 0.632, 0.3462, 0.632, 0.3462, 0.6727, 0.3432, 0.6727, 0.1278, 0.632, 0.1524, 0.632, 0.1524, 0.6727, 0.1278, 0.6727, 0.8438, 0.632, 0.8476, 0.632, 0.8476, 0.6727, 0.8438, 0.6727, 0.6538, 0.632, 0.6568, 0.632, 0.6568, 0.6727, 0.6538, 0.6727, 0.315, 0.632, 0.3432, 0.632, 0.3432, 0.6727, 0.315, 0.6727, 0.1524, 0.632, 0.1562, 0.632, 0.1562, 0.6727, 0.1524, 0.6727, 0.7153, 0.5693, 0.6891, 0.5693, 0.6891, 0.5693, 0.7153, 0.5693, 0.7471, 0.7397, 0.7186, 0.7397, 0.7186, 0.7397, 0.7471, 0.7397, 0.3109, 0.632, 0.315, 0.632, 0.315, 0.6727, 0.3109, 0.6727, 0.1562, 0.632, 0.1825, 0.632, 0.1825, 0.6727, 0.1562, 0.6727, 0.8141, 0.632, 0.8175, 0.632, 0.8175, 0.6727, 0.8141, 0.6727, 0.8141, 0.6727, 0.7856, 0.6727, 0.7856, 0.6727, 0.8141, 0.6727, 0.1825, 0.632, 0.1859, 0.632, 0.1859, 0.6727, 0.1825, 0.6727, 0.685, 0.632, 0.6891, 0.632, 0.6891, 0.6727, 0.685, 0.6727, 0.2847, 0.632, 0.3109, 0.632, 0.3109, 0.6727, 0.2847, 0.6727, 0.1859, 0.632, 0.2144, 0.632, 0.2144, 0.6727, 0.1859, 0.6727, 0.7818, 0.632, 0.7856, 0.632, 0.7856, 0.6727, 0.7818, 0.6727, 0.8476, 0.632, 0.8722, 0.632, 0.8722, 0.632, 0.8476, 0.632, 0.2814, 0.632, 0.2847, 0.632, 0.2847, 0.6727, 0.2814, 0.6727, 0.2529, 0.632, 0.2814, 0.632, 0.2814, 0.6727, 0.2529, 0.6727, 0.7153, 0.632, 0.7186, 0.632, 0.7186, 0.6727, 0.7153, 0.6727, 0.2144, 0.632, 0.2182, 0.632, 0.2182, 0.6727, 0.2144, 0.6727, 0.7471, 0.682, 0.7471, 0.7397, 0.7471, 0.7397, 0.7471, 0.682, 0.7471, 0.632, 0.7533, 0.632, 0.7533, 0.6727, 0.7471, 0.6727, 0.2182, 0.632, 0.2467, 0.632, 0.2467, 0.6727, 0.2182, 0.6727, 0.7153, 0.7397, 0.6891, 0.7397, 0.6891, 0.7397, 0.7153, 0.7397, 0.2467, 0.632, 0.2529, 0.632, 0.2529, 0.6727, 0.2467, 0.6727, 0.375, 0.06801, 0.625, 0.06801, 0.625, 0.07728, 0.375, 0.07728, 0.2467, 0.5693, 0.2529, 0.5693, 0.2529, 0.5813, 0.2467, 0.5813, 0.7186, 0.5693, 0.7471, 0.5693, 0.7471, 0.5813, 0.7186, 0.5813, 0.2182, 0.5693, 0.2467, 0.5693, 0.2467, 0.5813, 0.2182, 0.5813, 0.7471, 0.5693, 0.7533, 0.5693, 0.7533, 0.5813, 0.7471, 0.5813, 0.7533, 0.5693, 0.7818, 0.5693, 0.7818, 0.5813, 0.7533, 0.5813, 0.2144, 0.5693, 0.2182, 0.5693, 0.2182, 0.5813, 0.2144, 0.5813, 0.7153, 0.5693, 0.7186, 0.5693, 0.7186, 0.5813, 0.7153, 0.5813, 0.2529, 0.5693, 0.2814, 0.5693, 0.2814, 0.5813, 0.2529, 0.5813, 0.2814, 0.5693, 0.2847, 0.5693, 0.2847, 0.5813, 0.2814, 0.5813, 0.6891, 0.5693, 0.7153, 0.5693, 0.7153, 0.5813, 0.6891, 0.5813, 0.7818, 0.5693, 0.7856, 0.5693, 0.7856, 0.5813, 0.7818, 0.5813, 0.1859, 0.5693, 0.2144, 0.5693, 0.2144, 0.5813, 0.1859, 0.5813, 0.2847, 0.5693, 0.3109, 0.5693, 0.3109, 0.5813, 0.2847, 0.5813, 0.685, 0.5693, 0.6891, 0.5693, 0.6891, 0.5813, 0.685, 0.5813, 0.1825, 0.5693, 0.1859, 0.5693, 0.1859, 0.5813, 0.1825, 0.5813, 0.7856, 0.5693, 0.8141, 0.5693, 0.8141, 0.5813, 0.7856, 0.5813, 0.8141, 0.5693, 0.8175, 0.5693, 0.8175, 0.5813, 0.8141, 0.5813, 0.1562, 0.5693, 0.1825, 0.5693, 0.1825, 0.5813, 0.1562, 0.5813, 0.3109, 0.5693, 0.315, 0.5693, 0.315, 0.5813, 0.3109, 0.5813, 0.6568, 0.5693, 0.685, 0.5693, 0.685, 0.5813, 0.6568, 0.5813, 0.8175, 0.5693, 0.8438, 0.5693, 0.8438, 0.5813, 0.8175, 0.5813, 0.1524, 0.5693, 0.1562, 0.5693, 0.1562, 0.5813, 0.1524, 0.5813, 0.315, 0.5693, 0.3432, 0.5693, 0.3432, 0.5813, 0.315, 0.5813, 0.6538, 0.5693, 0.6568, 0.5693, 0.6568, 0.5813, 0.6538, 0.5813, 0.8438, 0.5693, 0.8476, 0.5693, 0.8476, 0.5813, 0.8438, 0.5813, 0.1278, 0.5693, 0.1524, 0.5693, 0.1524, 0.5813, 0.1278, 0.5813, 0.3432, 0.5693, 0.3462, 0.5693, 0.3462, 0.5813, 0.3432, 0.5813, 0.6275, 0.5693, 0.6538, 0.5693, 0.6538, 0.5813, 0.6275, 0.5813, 0.8476, 0.5693, 0.8722, 0.5693, 0.8722, 0.5813, 0.8476, 0.5813, 0.125, 0.5693, 0.1278, 0.5693, 0.1278, 0.5813, 0.125, 0.5813, 0.625, 0.5693, 0.6275, 0.5693, 0.6275, 0.5813, 0.625, 0.5813, 0.3462, 0.5693, 0.3725, 0.5693, 0.3725, 0.5813, 0.3462, 0.5813, 0.375, 0.5693, 0.625, 0.5693, 0.625, 0.5813, 0.375, 0.5813, 0.3725, 0.5693, 0.375, 0.5693, 0.375, 0.5813, 0.3725, 0.5813, 0.8722, 0.5693, 0.875, 0.5693, 0.875, 0.5813, 0.8722, 0.5813, 0.375, 0.1282, 0.625, 0.1282, 0.625, 0.1687, 0.375, 0.1687, 0.375, 0.07728, 0.625, 0.07728, 0.625, 0.118, 0.375, 0.118, 0.2467, 0.6218, 0.2529, 0.6218, 0.2529, 0.632, 0.2467, 0.632, 0.7186, 0.6218, 0.7471, 0.6218, 0.7471, 0.632, 0.7186, 0.632, 0.2182, 0.6218, 0.2467, 0.6218, 0.2467, 0.632, 0.2182, 0.632, 0.7471, 0.6218, 0.7533, 0.6218, 0.7533, 0.632, 0.7471, 0.632, 0.7533, 0.6218, 0.7818, 0.6218, 0.7818, 0.632, 0.7533, 0.632, 0.2144, 0.6218, 0.2182, 0.6218, 0.2182, 0.632, 0.2144, 0.632, 0.7153, 0.6218, 0.7186, 0.6218, 0.7186, 0.632, 0.7153, 0.632, 0.2529, 0.6218, 0.2814, 0.6218, 0.2814, 0.632, 0.2529, 0.632, 0.2814, 0.6218, 0.2847, 0.6218, 0.2847, 0.632, 0.2814, 0.632, 0.6891, 0.6218, 0.7153, 0.6218, 0.7153, 0.632, 0.6891, 0.632, 0.7818, 0.6218, 0.7856, 0.6218, 0.7856, 0.632, 0.7818, 0.632, 0.1859, 0.6218, 0.2144, 0.6218, 0.2144, 0.632, 0.1859, 0.632, 0.2847, 0.6218, 0.3109, 0.6218, 0.3109, 0.632, 0.2847, 0.632, 0.685, 0.6218, 0.6891, 0.6218, 0.6891, 0.632, 0.685, 0.632, 0.1825, 0.6218, 0.1859, 0.6218, 0.1859, 0.632, 0.1825, 0.632, 0.7856, 0.6218, 0.8141, 0.6218, 0.8141, 0.632, 0.7856, 0.632, 0.8141, 0.6218, 0.8175, 0.6218, 0.8175, 0.632, 0.8141, 0.632, 0.1562, 0.6218, 0.1825, 0.6218, 0.1825, 0.632, 0.1562, 0.632, 0.3109, 0.6218, 0.315, 0.6218, 0.315, 0.632, 0.3109, 0.632, 0.6568, 0.6218, 0.685, 0.6218, 0.685, 0.632, 0.6568, 0.632, 0.8175, 0.6218, 0.8438, 0.6218, 0.8438, 0.632, 0.8175, 0.632, 0.1524, 0.6218, 0.1562, 0.6218, 0.1562, 0.632, 0.1524, 0.632, 0.315, 0.6218, 0.3432, 0.6218, 0.3432, 0.632, 0.315, 0.632, 0.6538, 0.6218, 0.6568, 0.6218, 0.6568, 0.632, 0.6538, 0.632, 0.8438, 0.6218, 0.8476, 0.6218, 0.8476, 0.632, 0.8438, 0.632, 0.1278, 0.6218, 0.1524, 0.6218, 0.1524, 0.632, 0.1278, 0.632, 0.3432, 0.6218, 0.3462, 0.6218, 0.3462, 0.632, 0.3432, 0.632, 0.6275, 0.6218, 0.6538, 0.6218, 0.6538, 0.632, 0.6275, 0.632, 0.8476, 0.6218, 0.8722, 0.6218, 0.8722, 0.632, 0.8476, 0.632, 0.125, 0.6218, 0.1278, 0.6218, 0.1278, 0.632, 0.125, 0.632, 0.625, 0.6218, 0.6275, 0.6218, 0.6275, 0.632, 0.625, 0.632, 0.3462, 0.6218, 0.3725, 0.6218, 0.3725, 0.632, 0.3462, 0.632, 0.375, 0.6218, 0.625, 0.6218, 0.625, 0.632, 0.375, 0.632, 0.3725, 0.6218, 0.375, 0.6218, 0.375, 0.632, 0.3725, 0.632, 0.8722, 0.6218, 0.875, 0.6218, 0.875, 0.632, 0.8722, 0.632, 0.8722, 0.5813, 0.875, 0.5813, 0.875, 0.6218, 0.8722, 0.6218, 0.3725, 0.5813, 0.375, 0.5813, 0.375, 0.6218, 0.3725, 0.6218, 0.375, 0.5813, 0.625, 0.5813, 0.625, 0.6218, 0.375, 0.6218, 0.3462, 0.5813, 0.3725, 0.5813, 0.3725, 0.6218, 0.3462, 0.6218, 0.625, 0.5813, 0.6275, 0.5813, 0.6275, 0.6218, 0.625, 0.6218, 0.125, 0.5813, 0.1278, 0.5813, 0.1278, 0.6218, 0.125, 0.6218, 0.6275, 0.632, 0.6538, 0.632, 0.6538, 0.632, 0.6275, 0.632, 0.6538, 0.6218, 0.6275, 0.6218, 0.6275, 0.6218, 0.6538, 0.6218, 0.3432, 0.5813, 0.3462, 0.5813, 0.3462, 0.6218, 0.3432, 0.6218, 0.1278, 0.5813, 0.1524, 0.5813, 0.1524, 0.6218, 0.1278, 0.6218, 0.8438, 0.5813, 0.8476, 0.5813, 0.8476, 0.6218, 0.8438, 0.6218, 0.6538, 0.5813, 0.6568, 0.5813, 0.6568, 0.6218, 0.6538, 0.6218, 0.315, 0.5813, 0.3432, 0.5813, 0.3432, 0.6218, 0.315, 0.6218, 0.1524, 0.5813, 0.1562, 0.5813, 0.1562, 0.6218, 0.1524, 0.6218, 0.6538, 0.682, 0.6538, 0.7397, 0.6538, 0.7397, 0.6538, 0.682, 0.8438, 0.682, 0.8438, 0.7397, 0.8438, 0.7397, 0.8438, 0.682, 0.3109, 0.5813, 0.315, 0.5813, 0.315, 0.6218, 0.3109, 0.6218, 0.1562, 0.5813, 0.1825, 0.5813, 0.1825, 0.6218, 0.1562, 0.6218, 0.8141, 0.5813, 0.8175, 0.5813, 0.8175, 0.6218, 0.8141, 0.6218, 0.8722, 0.6218, 0.8476, 0.6218, 0.8476, 0.6218, 0.8722, 0.6218, 0.1825, 0.5813, 0.1859, 0.5813, 0.1859, 0.6218, 0.1825, 0.6218, 0.685, 0.5813, 0.6891, 0.5813, 0.6891, 0.6218, 0.685, 0.6218, 0.2847, 0.5813, 0.3109, 0.5813, 0.3109, 0.6218, 0.2847, 0.6218, 0.1859, 0.5813, 0.2144, 0.5813, 0.2144, 0.6218, 0.1859, 0.6218, 0.7818, 0.5813, 0.7856, 0.5813, 0.7856, 0.6218, 0.7818, 0.6218, 0.685, 0.6727, 0.6568, 0.6727, 0.6568, 0.6727, 0.685, 0.6727, 0.2814, 0.5813, 0.2847, 0.5813, 0.2847, 0.6218, 0.2814, 0.6218, 0.2529, 0.5813, 0.2814, 0.5813, 0.2814, 0.6218, 0.2529, 0.6218, 0.7153, 0.5813, 0.7186, 0.5813, 0.7186, 0.6218, 0.7153, 0.6218, 0.2144, 0.5813, 0.2182, 0.5813, 0.2182, 0.6218, 0.2144, 0.6218, 0.7818, 0.5693, 0.7533, 0.5693, 0.7533, 0.5693, 0.7818, 0.5693, 0.7471, 0.5813, 0.7533, 0.5813, 0.7533, 0.6218, 0.7471, 0.6218, 0.2182, 0.5813, 0.2467, 0.5813, 0.2467, 0.6218, 0.2182, 0.6218, 0.8438, 0.6727, 0.8175, 0.6727, 0.8175, 0.6727, 0.8438, 0.6727, 0.2467, 0.5813, 0.2529, 0.5813, 0.2529, 0.6218, 0.2467, 0.6218, 0.375, 0.118, 0.625, 0.118, 0.625, 0.1282, 0.375, 0.1282, 0.8476, 0.682, 0.8722, 0.682, 0.8722, 0.7397, 0.8476, 0.7397, 0.6275, 0.682, 0.6538, 0.682, 0.6538, 0.7397, 0.6275, 0.7397, 0.8175, 0.682, 0.8438, 0.682, 0.8438, 0.7397, 0.8175, 0.7397, 0.6568, 0.682, 0.685, 0.682, 0.685, 0.7397, 0.6568, 0.7397, 0.7856, 0.682, 0.8141, 0.682, 0.8141, 0.7397, 0.7856, 0.7397, 0.6891, 0.682, 0.7153, 0.682, 0.7153, 0.7397, 0.6891, 0.7397, 0.7533, 0.682, 0.7818, 0.682, 0.7818, 0.7397, 0.7533, 0.7397, 0.7186, 0.682, 0.7471, 0.682, 0.7471, 0.7397, 0.7186, 0.7397, 0.7186, 0.5078, 0.7471, 0.5078, 0.7471, 0.5693, 0.7186, 0.5693, 0.7533, 0.5078, 0.7818, 0.5078, 0.7818, 0.5693, 0.7533, 0.5693, 0.6891, 0.5078, 0.7153, 0.5078, 0.7153, 0.5693, 0.6891, 0.5693, 0.7856, 0.5078, 0.8141, 0.5078, 0.8141, 0.5693, 0.7856, 0.5693, 0.6568, 0.5078, 0.685, 0.5078, 0.685, 0.5693, 0.6568, 0.5693, 0.8175, 0.5078, 0.8438, 0.5078, 0.8438, 0.5693, 0.8175, 0.5693, 0.6275, 0.5078, 0.6538, 0.5078, 0.6538, 0.5693, 0.6275, 0.5693, 0.8476, 0.5078, 0.8722, 0.5078, 0.8722, 0.5693, 0.8476, 0.5693, 0.8476, 0.632, 0.8722, 0.632, 0.8722, 0.6727, 0.8476, 0.6727, 0.6275, 0.632, 0.6538, 0.632, 0.6538, 0.6727, 0.6275, 0.6727, 0.8175, 0.632, 0.8438, 0.632, 0.8438, 0.6727, 0.8175, 0.6727, 0.6568, 0.632, 0.685, 0.632, 0.685, 0.6727, 0.6568, 0.6727, 0.7856, 0.632, 0.8141, 0.632, 0.8141, 0.6727, 0.7856, 0.6727, 0.6891, 0.632, 0.7153, 0.632, 0.7153, 0.6727, 0.6891, 0.6727, 0.7533, 0.632, 0.7818, 0.632, 0.7818, 0.6727, 0.7533, 0.6727, 0.7186, 0.632, 0.7471, 0.632, 0.7471, 0.6727, 0.7186, 0.6727, 0.8476, 0.5813, 0.8722, 0.5813, 0.8722, 0.6218, 0.8476, 0.6218, 0.6275, 0.5813, 0.6538, 0.5813, 0.6538, 0.6218, 0.6275, 0.6218, 0.8175, 0.5813, 0.8438, 0.5813, 0.8438, 0.6218, 0.8175, 0.6218, 0.6568, 0.5813, 0.685, 0.5813, 0.685, 0.6218, 0.6568, 0.6218, 0.7856, 0.5813, 0.8141, 0.5813, 0.8141, 0.6218, 0.7856, 0.6218, 0.6891, 0.5813, 0.7153, 0.5813, 0.7153, 0.6218, 0.6891, 0.6218, 0.7533, 0.5813, 0.7818, 0.5813, 0.7818, 0.6218, 0.7533, 0.6218, 0.7186, 0.5813, 0.7471, 0.5813, 0.7471, 0.6218, 0.7186, 0.6218, 0.6891, 0.5813, 0.7153, 0.5813, 0.7153, 0.5813, 0.6891, 0.5813, 0.685, 0.682, 0.685, 0.7397, 0.685, 0.7397, 0.685, 0.682, 0.7818, 0.6727, 0.7533, 0.6727, 0.7533, 0.6727, 0.7818, 0.6727, 0.8476, 0.5078, 0.8722, 0.5078, 0.8722, 0.5078, 0.8476, 0.5078, 0.8438, 0.5693, 0.8175, 0.5693, 0.8175, 0.5693, 0.8438, 0.5693, 0.8438, 0.632, 0.8438, 0.6727, 0.8438, 0.6727, 0.8438, 0.632, 0.6538, 0.7397, 0.6275, 0.7397, 0.6275, 0.7397, 0.6538, 0.7397, 0.6275, 0.5693, 0.6275, 0.5078, 0.6275, 0.5078, 0.6275, 0.5693, 0.6275, 0.6218, 0.6275, 0.5813, 0.6275, 0.5813, 0.6275, 0.6218, 0.685, 0.632, 0.685, 0.6727, 0.685, 0.6727, 0.685, 0.632, 0.8722, 0.5078, 0.8722, 0.5693, 0.8722, 0.5693, 0.8722, 0.5078, 0.8722, 0.5813, 0.8722, 0.6218, 0.8722, 0.6218, 0.8722, 0.5813, 0.7186, 0.682, 0.7471, 0.682, 0.7471, 0.682, 0.7186, 0.682, 0.7471, 0.6727, 0.7186, 0.6727, 0.7186, 0.6727, 0.7471, 0.6727, 0.6275, 0.5078, 0.6538, 0.5078, 0.6538, 0.5078, 0.6275, 0.5078, 0.6538, 0.5078, 0.6538, 0.5693, 0.6538, 0.5693, 0.6538, 0.5078, 0.6538, 0.5813, 0.6538, 0.6218, 0.6538, 0.6218, 0.6538, 0.5813, 0.8175, 0.6727, 0.8175, 0.632, 0.8175, 0.632, 0.8175, 0.6727, 0.7153, 0.6218, 0.6891, 0.6218, 0.6891, 0.6218, 0.7153, 0.6218, 0.8141, 0.632, 0.8141, 0.6727, 0.8141, 0.6727, 0.8141, 0.632, 0.7856, 0.5813, 0.8141, 0.5813, 0.8141, 0.5813, 0.7856, 0.5813, 0.7533, 0.682, 0.7818, 0.682, 0.7818, 0.682, 0.7533, 0.682, 0.8476, 0.5693, 0.8476, 0.5078, 0.8476, 0.5078, 0.8476, 0.5693, 0.8476, 0.6218, 0.8476, 0.5813, 0.8476, 0.5813, 0.8476, 0.6218, 0.8476, 0.7397, 0.8476, 0.682, 0.8476, 0.682, 0.8476, 0.7397, 0.6538, 0.5693, 0.6275, 0.5693, 0.6275, 0.5693, 0.6538, 0.5693, 0.6891, 0.6727, 0.6891, 0.632, 0.6891, 0.632, 0.6891, 0.6727, 0.6275, 0.7397, 0.6275, 0.682, 0.6275, 0.682, 0.6275, 0.7397, 0.6568, 0.5693, 0.6568, 0.5078, 0.6568, 0.5078, 0.6568, 0.5693, 0.6568, 0.6218, 0.6568, 0.5813, 0.6568, 0.5813, 0.6568, 0.6218, 0.8722, 0.5693, 0.8476, 0.5693, 0.8476, 0.5693, 0.8722, 0.5693, 0.8141, 0.7397, 0.7856, 0.7397, 0.7856, 0.7397, 0.8141, 0.7397, 0.7856, 0.5078, 0.8141, 0.5078, 0.8141, 0.5078, 0.7856, 0.5078, 0.6568, 0.5813, 0.685, 0.5813, 0.685, 0.5813, 0.6568, 0.5813, 0.7818, 0.6218, 0.7533, 0.6218, 0.7533, 0.6218, 0.7818, 0.6218, 0.7856, 0.6727, 0.7856, 0.632, 0.7856, 0.632, 0.7856, 0.6727, 0.8438, 0.5078, 0.8438, 0.5693, 0.8438, 0.5693, 0.8438, 0.5078, 0.8175, 0.5813, 0.8438, 0.5813, 0.8438, 0.5813, 0.8175, 0.5813, 0.8438, 0.5813, 0.8438, 0.6218, 0.8438, 0.6218, 0.8438, 0.5813, 0.6891, 0.682, 0.7153, 0.682, 0.7153, 0.682, 0.6891, 0.682, 0.685, 0.7397, 0.6568, 0.7397, 0.6568, 0.7397, 0.685, 0.7397, 0.7153, 0.632, 0.7153, 0.6727, 0.7153, 0.6727, 0.7153, 0.632, 0.685, 0.5078, 0.685, 0.5693, 0.685, 0.5693, 0.685, 0.5078, 0.685, 0.5813, 0.685, 0.6218, 0.685, 0.6218, 0.685, 0.5813, 0.8438, 0.7397, 0.8175, 0.7397, 0.8175, 0.7397, 0.8438, 0.7397, 0.7818, 0.682, 0.7818, 0.7397, 0.7818, 0.7397, 0.7818, 0.682, 0.6568, 0.5078, 0.685, 0.5078, 0.685, 0.5078, 0.6568, 0.5078, 0.8175, 0.5078, 0.8438, 0.5078, 0.8438, 0.5078, 0.8175, 0.5078, 0.7186, 0.632, 0.7471, 0.632, 0.7471, 0.632, 0.7186, 0.632, 0.7471, 0.6218, 0.7186, 0.6218, 0.7186, 0.6218, 0.7471, 0.6218, 0.7186, 0.6727, 0.7186, 0.632, 0.7186, 0.632, 0.7186, 0.6727, 0.8175, 0.5693, 0.8175, 0.5078, 0.8175, 0.5078, 0.8175, 0.5693, 0.8175, 0.6218, 0.8175, 0.5813, 0.8175, 0.5813, 0.8175, 0.6218, 0.8141, 0.5078, 0.8141, 0.5693, 0.8141, 0.5693, 0.8141, 0.5078, 0.8141, 0.5813, 0.8141, 0.6218, 0.8141, 0.6218, 0.8141, 0.5813, 0.7533, 0.632, 0.7818, 0.632, 0.7818, 0.632, 0.7533, 0.632, 0.7818, 0.632, 0.7818, 0.6727, 0.7818, 0.6727, 0.7818, 0.632, 0.7856, 0.7397, 0.7856, 0.682, 0.7856, 0.682, 0.7856, 0.7397, 0.7856, 0.682, 0.8141, 0.682, 0.8141, 0.682, 0.7856, 0.682, 0.7818, 0.7397, 0.7533, 0.7397, 0.7533, 0.7397, 0.7818, 0.7397, 0.7533, 0.6727, 0.7533, 0.632, 0.7533, 0.632, 0.7533, 0.6727, 0.6275, 0.5813, 0.6538, 0.5813, 0.6538, 0.5813, 0.6275, 0.5813, 0.6891, 0.5693, 0.6891, 0.5078, 0.6891, 0.5078, 0.6891, 0.5693, 0.6891, 0.6218, 0.6891, 0.5813, 0.6891, 0.5813, 0.6891, 0.6218, 0.7533, 0.5078, 0.7818, 0.5078, 0.7818, 0.5078, 0.7533, 0.5078, 0.6568, 0.7397, 0.6568, 0.682, 0.6568, 0.682, 0.6568, 0.7397, 0.8476, 0.5813, 0.8722, 0.5813, 0.8722, 0.5813, 0.8476, 0.5813, 0.7471, 0.632, 0.7471, 0.6727, 0.7471, 0.6727, 0.7471, 0.632, 0.8175, 0.7397, 0.8175, 0.682, 0.8175, 0.682, 0.8175, 0.7397, 0.7856, 0.5693, 0.7856, 0.5078, 0.7856, 0.5078, 0.7856, 0.5693, 0.7856, 0.6218, 0.7856, 0.5813, 0.7856, 0.5813, 0.7856, 0.6218, 0.6568, 0.682, 0.685, 0.682, 0.685, 0.682, 0.6568, 0.682, 0.6891, 0.632, 0.7153, 0.632, 0.7153, 0.632, 0.6891, 0.632, 0.7153, 0.5078, 0.7153, 0.5693, 0.7153, 0.5693, 0.7153, 0.5078, 0.7153, 0.5813, 0.7153, 0.6218, 0.7153, 0.6218, 0.7153, 0.5813, 0.8175, 0.682, 0.8438, 0.682, 0.8438, 0.682, 0.8175, 0.682, 0.7186, 0.5693, 0.7186, 0.5078, 0.7186, 0.5078, 0.7186, 0.5693, 0.7186, 0.6218, 0.7186, 0.5813, 0.7186, 0.5813, 0.7186, 0.6218, 0.7533, 0.7397, 0.7533, 0.682, 0.7533, 0.682, 0.7533, 0.7397, 0.8722, 0.682, 0.8722, 0.7397, 0.8722, 0.7397, 0.8722, 0.682, 0.7818, 0.5078, 0.7818, 0.5693, 0.7818, 0.5693, 0.7818, 0.5078, 0.7818, 0.5813, 0.7818, 0.6218, 0.7818, 0.6218, 0.7818, 0.5813, 0.7856, 0.632, 0.8141, 0.632, 0.8141, 0.632, 0.7856, 0.632, 0.7153, 0.682, 0.7153, 0.7397, 0.7153, 0.7397, 0.7153, 0.682, 0.8722, 0.6727, 0.8476, 0.6727, 0.8476, 0.6727, 0.8722, 0.6727, 0.7533, 0.5693, 0.7533, 0.5078, 0.7533, 0.5078, 0.7533, 0.5693, 0.7533, 0.6218, 0.7533, 0.5813, 0.7533, 0.5813, 0.7533, 0.6218, 0.6538, 0.6727, 0.6275, 0.6727, 0.6275, 0.6727, 0.6538, 0.6727, 0.6275, 0.682, 0.6538, 0.682, 0.6538, 0.682, 0.6275, 0.682, 0.7471, 0.5078, 0.7471, 0.5693, 0.7471, 0.5693, 0.7471, 0.5078, 0.7471, 0.5813, 0.7471, 0.6218, 0.7471, 0.6218, 0.7471, 0.5813, 0.8476, 0.682, 0.8722, 0.682, 0.8722, 0.682, 0.8476, 0.682, 0.8141, 0.682, 0.8141, 0.7397, 0.8141, 0.7397, 0.8141, 0.682, 0.6568, 0.632, 0.685, 0.632, 0.685, 0.632, 0.6568, 0.632, 0.8175, 0.632, 0.8438, 0.632, 0.8438, 0.632, 0.8175, 0.632, 0.7471, 0.5693, 0.7186, 0.5693, 0.7186, 0.5693, 0.7471, 0.5693])
me_cube_002.materials.append(mat_material_002)
me_cube_002.use_remesh_fix_poles = True
me_cube_002.use_remesh_preserve_attributes = False
me_cube_002.use_paint_bone_selection = False
me_cube_002.use_paint_mask = True
me_cube_002.update()

# ---- objects
ob_cube = bpy.data.objects.new('Cube', me_cube_002)

# ---- transforms, parenting, visibility, modifiers, constraints
ob_cube.location = (0.0, 0.0, 0.0)
ob_cube.scale = (0.2669, 0.09072, 0.008211)

# ---- collection membership
col_collection.objects.link(ob_cube)

# ---- scene / render settings (as saved in the file)
scene.frame_start = 1; scene.frame_end = 250; scene.frame_set(1)
scene.render.engine = 'BLENDER_EEVEE_NEXT'
scene.cycles.sampling_pattern = 'TABULATED_SOBOL'
scene.cycles.use_light_tree = False
scene.view_settings.view_transform = 'Filmic'
bpy.context.view_layer.update()

# ---- added for rendering (the .blend has no active camera and no usable light): camera, sun
cam_auto = bpy.data.cameras.new('AutoCamera')
cam_auto.lens = 50.0
cam_auto.sensor_width = 36.0
cam_auto.clip_end = 1000.0
ob_auto_camera = bpy.data.objects.new('AutoCamera', cam_auto)
scene.collection.objects.link(ob_auto_camera)
ob_auto_camera.location = (0.522215, -0.626658, 0.422386)
ob_auto_camera.rotation_euler = (1.09748, -7.21219e-08, 0.694738)
scene.camera = ob_auto_camera
light_auto_sun = bpy.data.lights.new('AutoSun', 'SUN')
light_auto_sun.energy = 3.0
light_auto_sun.angle = 0.0523599
ob_auto_sun = bpy.data.objects.new('AutoSun', light_auto_sun)
scene.collection.objects.link(ob_auto_sun)
ob_auto_sun.rotation_euler = (0.872665, 0.174533, 0.523599)
bpy.context.view_layer.update()
